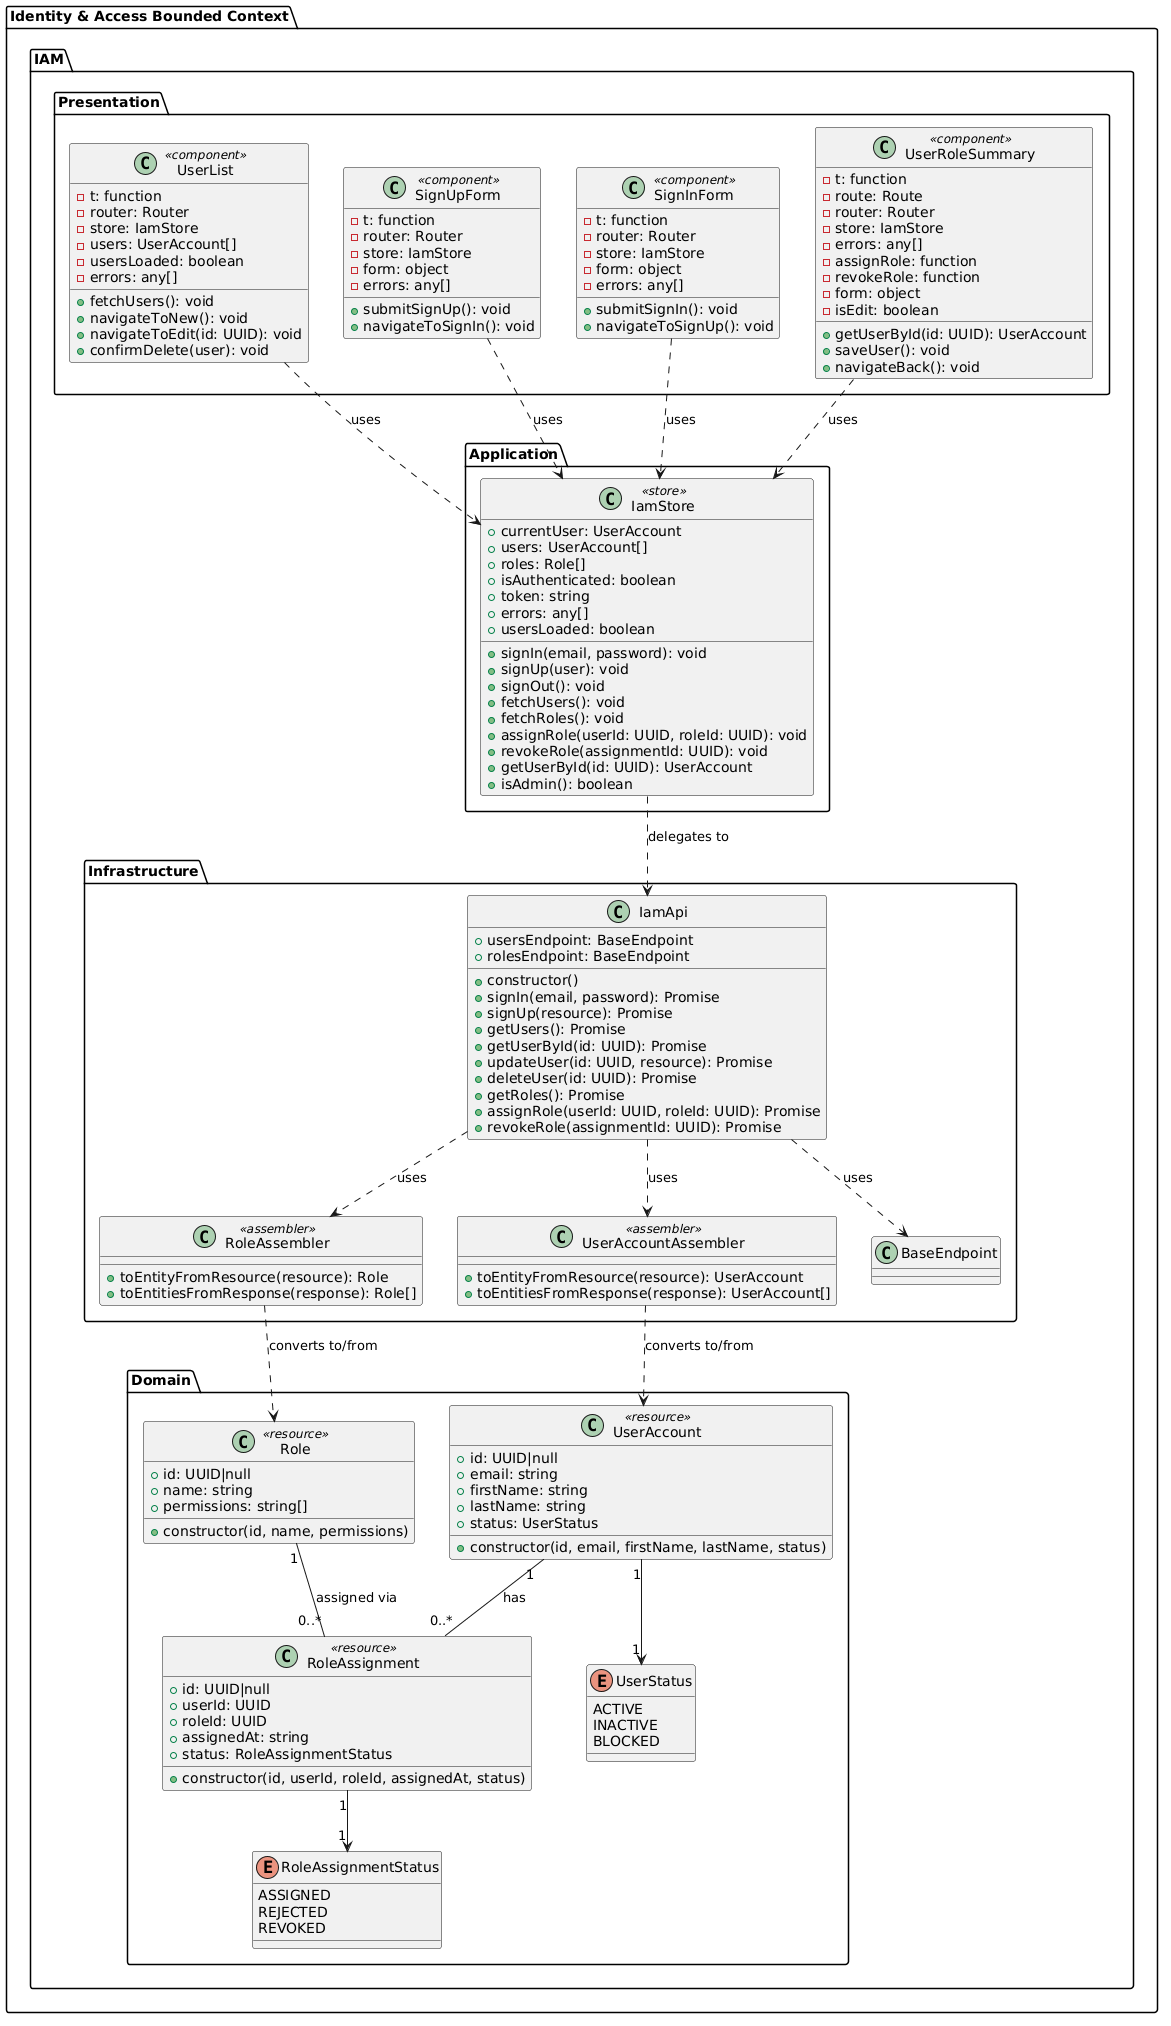

The diagram above was rendered by PlantUML. Its source (embedded in the PNG):
@startuml
' ==========================================
' BOUNDED CONTEXT: Identity & Access
' ==========================================
package "Identity & Access Bounded Context" {
  package "IAM.Domain" {
    class "UserAccount" as IAMUserAccount <<resource>> {
      +id: UUID|null
      +email: string
      +firstName: string
      +lastName: string
      +status: UserStatus
      +constructor(id, email, firstName, lastName, status)
    }

    class "Role" as IAMRole <<resource>> {
      +id: UUID|null
      +name: string
      +permissions: string[]
      +constructor(id, name, permissions)
    }

    class "RoleAssignment" as IAMRoleAssignment <<resource>> {
      +id: UUID|null
      +userId: UUID
      +roleId: UUID
      +assignedAt: string
      +status: RoleAssignmentStatus
      +constructor(id, userId, roleId, assignedAt, status)
    }

    enum "UserStatus" as IAMUserStatus {
      ACTIVE
      INACTIVE
      BLOCKED
    }

    enum "RoleAssignmentStatus" as IAMRoleAssignmentStatus {
      ASSIGNED
      REJECTED
      REVOKED
    }

    IAMUserAccount "1" --> "1" IAMUserStatus
    IAMUserAccount "1" -- "0..*" IAMRoleAssignment : has
    IAMRole "1" -- "0..*" IAMRoleAssignment : assigned via
    IAMRoleAssignment "1" --> "1" IAMRoleAssignmentStatus
  }

  package "IAM.Presentation" {
    class "UserList" as IAMUserList <<component>> {
      -t: function
      -router: Router
      -store: IamStore
      -users: UserAccount[]
      -usersLoaded: boolean
      -errors: any[]
      +fetchUsers(): void
      +navigateToNew(): void
      +navigateToEdit(id: UUID): void
      +confirmDelete(user): void
    }

    class "SignUpForm" as IAMSignUpForm <<component>> {
      -t: function
      -router: Router
      -store: IamStore
      -form: object
      -errors: any[]
      +submitSignUp(): void
      +navigateToSignIn(): void
    }

    class "SignInForm" as IAMSignInForm <<component>> {
      -t: function
      -router: Router
      -store: IamStore
      -form: object
      -errors: any[]
      +submitSignIn(): void
      +navigateToSignUp(): void
    }

    class "UserRoleSummary" as IAMUserRoleSummary <<component>> {
      -t: function
      -route: Route
      -router: Router
      -store: IamStore
      -errors: any[]
      -assignRole: function
      -revokeRole: function
      -form: object
      -isEdit: boolean
      +getUserById(id: UUID): UserAccount
      +saveUser(): void
      +navigateBack(): void
    }
  }

  package "IAM.Application" {
    class "IamStore" as IamStore <<store>> {
      +currentUser: UserAccount
      +users: UserAccount[]
      +roles: Role[]
      +isAuthenticated: boolean
      +token: string
      +errors: any[]
      +usersLoaded: boolean
      +signIn(email, password): void
      +signUp(user): void
      +signOut(): void
      +fetchUsers(): void
      +fetchRoles(): void
      +assignRole(userId: UUID, roleId: UUID): void
      +revokeRole(assignmentId: UUID): void
      +getUserById(id: UUID): UserAccount
      +isAdmin(): boolean
    }
  }

  package "IAM.Infrastructure" {
    class "IamApi" as IamApi {
      +usersEndpoint: BaseEndpoint
      +rolesEndpoint: BaseEndpoint
      +constructor()
      +signIn(email, password): Promise
      +signUp(resource): Promise
      +getUsers(): Promise
      +getUserById(id: UUID): Promise
      +updateUser(id: UUID, resource): Promise
      +deleteUser(id: UUID): Promise
      +getRoles(): Promise
      +assignRole(userId: UUID, roleId: UUID): Promise
      +revokeRole(assignmentId: UUID): Promise
    }

    class "RoleAssembler" as IAMRoleAssembler <<assembler>> {
      +toEntityFromResource(resource): Role
      +toEntitiesFromResponse(response): Role[]
    }

    class "UserAccountAssembler" as IAMUserAccountAssembler <<assembler>> {
      +toEntityFromResource(resource): UserAccount
      +toEntitiesFromResponse(response): UserAccount[]
    }

    IamApi ..> BaseEndpoint : uses
    IAMRoleAssembler ..> IAMRole : converts to/from
    IAMUserAccountAssembler ..> IAMUserAccount : converts to/from
    IamApi ..> IAMRoleAssembler : uses
    IamApi ..> IAMUserAccountAssembler : uses
  }

  IAMUserList ..> IamStore : uses
  IAMSignUpForm ..> IamStore : uses
  IAMSignInForm ..> IamStore : uses
  IAMUserRoleSummary ..> IamStore : uses
  IamStore ..> IamApi : delegates to
}
@enduml